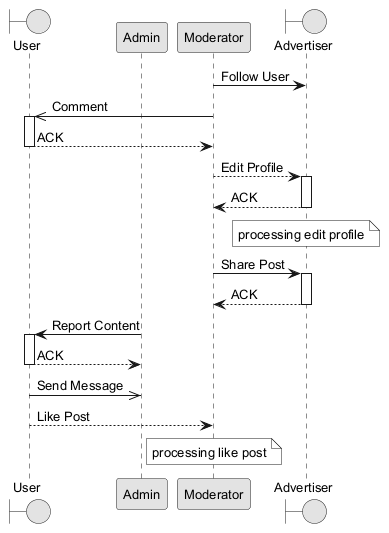

The diagram above was rendered by PlantUML. Its source (embedded in the PNG):
@startuml
skinparam monochrome true
skinparam defaultFontSize 13
boundary "User" as U
participant "Admin" as A
participant "Moderator" as M
boundary "Advertiser" as A2
M -> A2 : Follow User
M ->> U : Comment
activate U
U --> M : ACK
deactivate U
M --> A2 : Edit Profile
activate A2
A2 --> M : ACK
deactivate A2
note over A2 : processing edit profile
M -> A2 : Share Post
activate A2
A2 --> M : ACK
deactivate A2
A -> U : Report Content
activate U
U --> A : ACK
deactivate U
U ->> A : Send Message
U --> M : Like Post
note over M : processing like post
@enduml